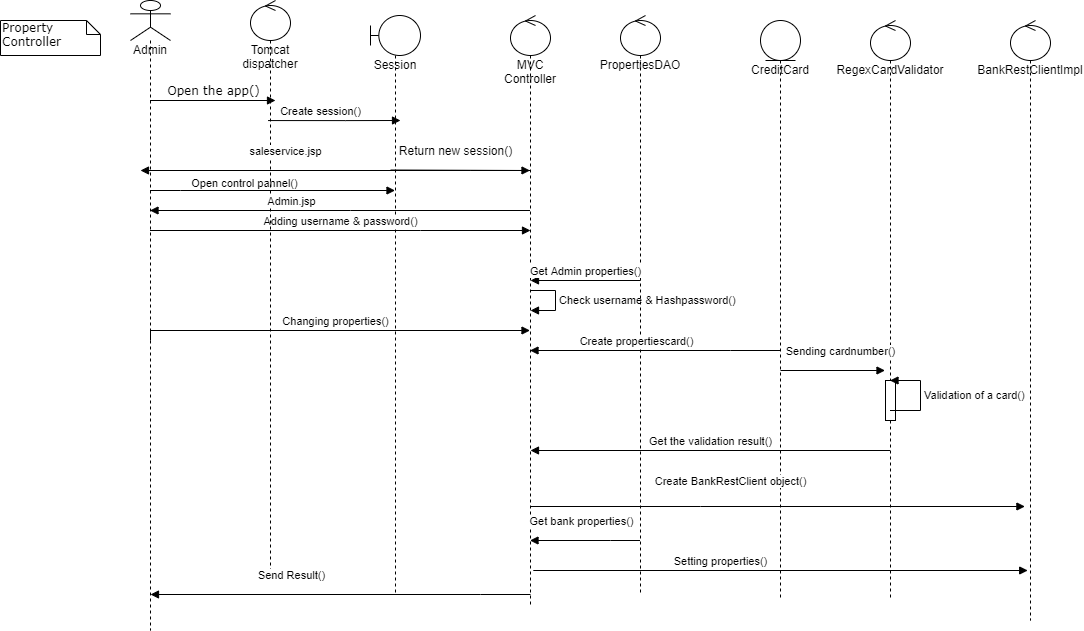

The diagram above was exported from draw.io. Its source (the exported page's mxGraphModel, read from the mxfile embedded in the PNG):
<mxGraphModel dx="1024" dy="592" grid="1" gridSize="10" guides="1" tooltips="1" connect="1" arrows="1" fold="1" page="1" pageScale="1" pageWidth="850" pageHeight="1100" math="0" shadow="0">
  <root>
    <mxCell id="0" />
    <mxCell id="1" parent="0" />
    <mxCell id="xbp87zb7KgP5Sd2Bql7d-1" value="Open the app()" style="html=1;verticalAlign=bottom;endArrow=block;entryX=0;entryY=0;labelBackgroundColor=none;fontFamily=Verdana;fontSize=12;edgeStyle=elbowEdgeStyle;elbow=vertical;" parent="1" source="xbp87zb7KgP5Sd2Bql7d-3" edge="1">
      <mxGeometry relative="1" as="geometry">
        <mxPoint x="140" y="190" as="sourcePoint" />
        <mxPoint x="285" y="180" as="targetPoint" />
      </mxGeometry>
    </mxCell>
    <mxCell id="xbp87zb7KgP5Sd2Bql7d-2" value="Property Controller" style="shape=note;whiteSpace=wrap;html=1;size=14;verticalAlign=top;align=left;spacingTop=-6;rounded=0;shadow=0;comic=0;labelBackgroundColor=none;strokeWidth=1;fontFamily=Verdana;fontSize=12" parent="1" vertex="1">
      <mxGeometry x="10" y="100" width="100" height="35" as="geometry" />
    </mxCell>
    <mxCell id="xbp87zb7KgP5Sd2Bql7d-3" value="Admin" style="shape=umlLifeline;participant=umlActor;perimeter=lifelinePerimeter;whiteSpace=wrap;html=1;container=1;collapsible=0;recursiveResize=0;verticalAlign=top;spacingTop=36;outlineConnect=0;" parent="1" vertex="1">
      <mxGeometry x="140" y="80" width="40" height="630" as="geometry" />
    </mxCell>
    <mxCell id="xbp87zb7KgP5Sd2Bql7d-36" value="Changing properties()" style="html=1;verticalAlign=bottom;endArrow=block;rounded=0;edgeStyle=orthogonalEdgeStyle;" parent="xbp87zb7KgP5Sd2Bql7d-3" target="xbp87zb7KgP5Sd2Bql7d-12" edge="1">
      <mxGeometry width="80" relative="1" as="geometry">
        <mxPoint x="20" y="340" as="sourcePoint" />
        <mxPoint x="100" y="340" as="targetPoint" />
        <Array as="points">
          <mxPoint x="20" y="330" />
        </Array>
      </mxGeometry>
    </mxCell>
    <mxCell id="xbp87zb7KgP5Sd2Bql7d-4" value="Session" style="shape=umlLifeline;participant=umlBoundary;perimeter=lifelinePerimeter;whiteSpace=wrap;html=1;container=1;collapsible=0;recursiveResize=0;verticalAlign=top;spacingTop=36;outlineConnect=0;" parent="1" vertex="1">
      <mxGeometry x="380" y="95" width="50" height="580" as="geometry" />
    </mxCell>
    <mxCell id="xbp87zb7KgP5Sd2Bql7d-5" value="Adding username &amp;amp; password()" style="html=1;verticalAlign=bottom;endArrow=block;rounded=0;" parent="xbp87zb7KgP5Sd2Bql7d-4" source="xbp87zb7KgP5Sd2Bql7d-3" edge="1">
      <mxGeometry width="80" relative="1" as="geometry">
        <mxPoint x="-200" y="215" as="sourcePoint" />
        <mxPoint x="160" y="215" as="targetPoint" />
        <Array as="points">
          <mxPoint x="50" y="215" />
        </Array>
      </mxGeometry>
    </mxCell>
    <mxCell id="xbp87zb7KgP5Sd2Bql7d-6" value="" style="endArrow=block;endFill=1;html=1;edgeStyle=orthogonalEdgeStyle;align=left;verticalAlign=top;rounded=0;exitX=0.44;exitY=0.207;exitDx=0;exitDy=0;exitPerimeter=0;" parent="1" source="xbp87zb7KgP5Sd2Bql7d-11" edge="1">
      <mxGeometry x="-1" relative="1" as="geometry">
        <mxPoint x="290" y="200" as="sourcePoint" />
        <mxPoint x="410" y="200" as="targetPoint" />
      </mxGeometry>
    </mxCell>
    <mxCell id="xbp87zb7KgP5Sd2Bql7d-7" value="Create session()" style="edgeLabel;html=1;align=center;verticalAlign=middle;resizable=0;points=[];" parent="xbp87zb7KgP5Sd2Bql7d-6" vertex="1" connectable="0">
      <mxGeometry x="-0.2107" y="5" relative="1" as="geometry">
        <mxPoint y="-5" as="offset" />
      </mxGeometry>
    </mxCell>
    <mxCell id="xbp87zb7KgP5Sd2Bql7d-8" value="" style="html=1;verticalAlign=bottom;endArrow=block;labelBackgroundColor=none;fontFamily=Verdana;fontSize=12;edgeStyle=elbowEdgeStyle;elbow=vertical;" parent="1" target="xbp87zb7KgP5Sd2Bql7d-12" edge="1">
      <mxGeometry x="-1" y="-121" relative="1" as="geometry">
        <mxPoint x="400" y="249.5" as="sourcePoint" />
        <mxPoint x="550" y="250" as="targetPoint" />
        <Array as="points">
          <mxPoint x="370" y="250" />
        </Array>
        <mxPoint x="110" y="71" as="offset" />
      </mxGeometry>
    </mxCell>
    <mxCell id="xbp87zb7KgP5Sd2Bql7d-9" value="" style="html=1;verticalAlign=bottom;endArrow=block;rounded=0;edgeStyle=orthogonalEdgeStyle;" parent="1" source="xbp87zb7KgP5Sd2Bql7d-3" target="xbp87zb7KgP5Sd2Bql7d-4" edge="1">
      <mxGeometry x="0.2622" y="-10" width="80" relative="1" as="geometry">
        <mxPoint x="170" y="300" as="sourcePoint" />
        <mxPoint x="830" y="280" as="targetPoint" />
        <Array as="points">
          <mxPoint x="190" y="270" />
          <mxPoint x="190" y="270" />
        </Array>
        <mxPoint x="1" as="offset" />
      </mxGeometry>
    </mxCell>
    <mxCell id="xbp87zb7KgP5Sd2Bql7d-10" value="Open control pannel()" style="edgeLabel;html=1;align=center;verticalAlign=middle;resizable=0;points=[];" parent="xbp87zb7KgP5Sd2Bql7d-9" vertex="1" connectable="0">
      <mxGeometry x="-0.229" y="8" relative="1" as="geometry">
        <mxPoint as="offset" />
      </mxGeometry>
    </mxCell>
    <mxCell id="xbp87zb7KgP5Sd2Bql7d-11" value="Tomcat dispatcher" style="shape=umlLifeline;participant=umlControl;perimeter=lifelinePerimeter;whiteSpace=wrap;html=1;container=1;collapsible=0;recursiveResize=0;verticalAlign=top;spacingTop=36;outlineConnect=0;" parent="1" vertex="1">
      <mxGeometry x="260" y="80" width="40" height="580" as="geometry" />
    </mxCell>
    <mxCell id="xbp87zb7KgP5Sd2Bql7d-12" value="MVC Controller" style="shape=umlLifeline;participant=umlControl;perimeter=lifelinePerimeter;whiteSpace=wrap;html=1;container=1;collapsible=0;recursiveResize=0;verticalAlign=top;spacingTop=36;outlineConnect=0;" parent="1" vertex="1">
      <mxGeometry x="520" y="95" width="40" height="590" as="geometry" />
    </mxCell>
    <mxCell id="xbp87zb7KgP5Sd2Bql7d-13" value="Check username &amp;amp; Hashpassword()" style="edgeStyle=orthogonalEdgeStyle;html=1;align=left;spacingLeft=2;endArrow=block;rounded=0;entryX=1;entryY=0;" parent="xbp87zb7KgP5Sd2Bql7d-12" source="xbp87zb7KgP5Sd2Bql7d-12" edge="1">
      <mxGeometry relative="1" as="geometry">
        <mxPoint x="30" y="275" as="sourcePoint" />
        <Array as="points">
          <mxPoint x="45" y="275" />
          <mxPoint x="45" y="295" />
        </Array>
        <mxPoint x="20" y="295" as="targetPoint" />
      </mxGeometry>
    </mxCell>
    <mxCell id="xbp87zb7KgP5Sd2Bql7d-14" value="Return new session()" style="text;html=1;align=center;verticalAlign=middle;resizable=0;points=[];autosize=1;strokeColor=none;fillColor=none;" parent="1" vertex="1">
      <mxGeometry x="400" y="220" width="130" height="20" as="geometry" />
    </mxCell>
    <mxCell id="xbp87zb7KgP5Sd2Bql7d-15" value="PropertiesDAO" style="shape=umlLifeline;participant=umlControl;perimeter=lifelinePerimeter;whiteSpace=wrap;html=1;container=1;collapsible=0;recursiveResize=0;verticalAlign=top;spacingTop=36;outlineConnect=0;" parent="1" vertex="1">
      <mxGeometry x="630" y="95" width="40" height="580" as="geometry" />
    </mxCell>
    <mxCell id="xbp87zb7KgP5Sd2Bql7d-16" value="Get Admin properties()" style="html=1;verticalAlign=bottom;endArrow=block;rounded=0;edgeStyle=orthogonalEdgeStyle;" parent="1" edge="1">
      <mxGeometry width="80" relative="1" as="geometry">
        <mxPoint x="650" y="360" as="sourcePoint" />
        <mxPoint x="540" y="360" as="targetPoint" />
      </mxGeometry>
    </mxCell>
    <mxCell id="xbp87zb7KgP5Sd2Bql7d-17" value="saleservice.jsp" style="html=1;verticalAlign=bottom;endArrow=block;rounded=0;edgeStyle=orthogonalEdgeStyle;" parent="1" edge="1">
      <mxGeometry x="0.2622" y="-10" width="80" relative="1" as="geometry">
        <mxPoint x="539.5" y="250" as="sourcePoint" />
        <mxPoint x="150" y="250" as="targetPoint" />
        <Array as="points">
          <mxPoint x="480" y="250" />
          <mxPoint x="480" y="250" />
        </Array>
        <mxPoint x="1" as="offset" />
      </mxGeometry>
    </mxCell>
    <mxCell id="xbp87zb7KgP5Sd2Bql7d-18" value="Admin.jsp" style="html=1;verticalAlign=bottom;endArrow=block;rounded=0;" parent="1" source="xbp87zb7KgP5Sd2Bql7d-12" target="xbp87zb7KgP5Sd2Bql7d-3" edge="1">
      <mxGeometry x="0.2605" width="80" relative="1" as="geometry">
        <mxPoint x="380" y="370" as="sourcePoint" />
        <mxPoint x="460" y="370" as="targetPoint" />
        <Array as="points">
          <mxPoint x="360" y="290" />
        </Array>
        <mxPoint as="offset" />
      </mxGeometry>
    </mxCell>
    <mxCell id="xbp87zb7KgP5Sd2Bql7d-20" value="CreditCard" style="shape=umlLifeline;participant=umlEntity;perimeter=lifelinePerimeter;whiteSpace=wrap;html=1;container=1;collapsible=0;recursiveResize=0;verticalAlign=top;spacingTop=36;outlineConnect=0;" parent="1" vertex="1">
      <mxGeometry x="770" y="100" width="40" height="580" as="geometry" />
    </mxCell>
    <mxCell id="xbp87zb7KgP5Sd2Bql7d-26" value="&lt;span style=&quot;font-size: 11px ; background-color: rgb(255 , 255 , 255)&quot;&gt;Get the validation result()&lt;/span&gt;" style="text;html=1;align=center;verticalAlign=middle;resizable=0;points=[];autosize=1;strokeColor=none;fillColor=none;" parent="xbp87zb7KgP5Sd2Bql7d-20" vertex="1">
      <mxGeometry x="-120" y="410" width="140" height="20" as="geometry" />
    </mxCell>
    <mxCell id="xbp87zb7KgP5Sd2Bql7d-21" value="RegexCardValidator" style="shape=umlLifeline;participant=umlControl;perimeter=lifelinePerimeter;whiteSpace=wrap;html=1;container=1;collapsible=0;recursiveResize=0;verticalAlign=top;spacingTop=36;outlineConnect=0;" parent="1" vertex="1">
      <mxGeometry x="880" y="100" width="40" height="580" as="geometry" />
    </mxCell>
    <mxCell id="xbp87zb7KgP5Sd2Bql7d-22" value="" style="html=1;points=[];perimeter=orthogonalPerimeter;" parent="xbp87zb7KgP5Sd2Bql7d-21" vertex="1">
      <mxGeometry x="15" y="360" width="10" height="40" as="geometry" />
    </mxCell>
    <mxCell id="xbp87zb7KgP5Sd2Bql7d-23" value="BankRestClientImpl" style="shape=umlLifeline;participant=umlControl;perimeter=lifelinePerimeter;whiteSpace=wrap;html=1;container=1;collapsible=0;recursiveResize=0;verticalAlign=top;spacingTop=36;outlineConnect=0;" parent="1" vertex="1">
      <mxGeometry x="1020" y="100" width="40" height="600" as="geometry" />
    </mxCell>
    <mxCell id="xbp87zb7KgP5Sd2Bql7d-24" value="Sending cardnumber()" style="html=1;verticalAlign=bottom;endArrow=block;rounded=0;edgeStyle=orthogonalEdgeStyle;" parent="1" edge="1">
      <mxGeometry x="0.1483" y="10" width="80" relative="1" as="geometry">
        <mxPoint x="790" y="450" as="sourcePoint" />
        <mxPoint x="894.5" y="450" as="targetPoint" />
        <Array as="points">
          <mxPoint x="790" y="450" />
        </Array>
        <mxPoint as="offset" />
      </mxGeometry>
    </mxCell>
    <mxCell id="xbp87zb7KgP5Sd2Bql7d-25" value="" style="html=1;verticalAlign=bottom;endArrow=block;rounded=0;edgeStyle=orthogonalEdgeStyle;" parent="1" source="xbp87zb7KgP5Sd2Bql7d-21" edge="1">
      <mxGeometry x="-1" y="188" width="80" relative="1" as="geometry">
        <mxPoint x="760" y="620" as="sourcePoint" />
        <mxPoint x="540" y="530" as="targetPoint" />
        <Array as="points">
          <mxPoint x="540" y="530" />
        </Array>
        <mxPoint x="81" y="-18" as="offset" />
      </mxGeometry>
    </mxCell>
    <mxCell id="xbp87zb7KgP5Sd2Bql7d-27" value="" style="html=1;verticalAlign=bottom;endArrow=block;rounded=0;edgeStyle=orthogonalEdgeStyle;" parent="1" source="xbp87zb7KgP5Sd2Bql7d-20" target="xbp87zb7KgP5Sd2Bql7d-12" edge="1">
      <mxGeometry x="-1" y="-322" width="80" relative="1" as="geometry">
        <mxPoint x="740" y="355" as="sourcePoint" />
        <mxPoint x="440" y="650" as="targetPoint" />
        <Array as="points">
          <mxPoint x="740" y="430" />
          <mxPoint x="740" y="430" />
        </Array>
        <mxPoint x="321" y="287" as="offset" />
      </mxGeometry>
    </mxCell>
    <mxCell id="xbp87zb7KgP5Sd2Bql7d-28" value="Create propertiescard()" style="edgeLabel;html=1;align=center;verticalAlign=middle;resizable=0;points=[];" parent="xbp87zb7KgP5Sd2Bql7d-27" vertex="1" connectable="0">
      <mxGeometry x="0.1544" y="1" relative="1" as="geometry">
        <mxPoint y="-11" as="offset" />
      </mxGeometry>
    </mxCell>
    <mxCell id="xbp87zb7KgP5Sd2Bql7d-29" value="Send Result()" style="html=1;verticalAlign=bottom;endArrow=block;rounded=0;edgeStyle=orthogonalEdgeStyle;" parent="1" edge="1">
      <mxGeometry x="0.2622" y="-10" width="80" relative="1" as="geometry">
        <mxPoint x="540" y="674" as="sourcePoint" />
        <mxPoint x="160" y="674" as="targetPoint" />
        <Array as="points">
          <mxPoint x="490" y="674" />
          <mxPoint x="490" y="674" />
        </Array>
        <mxPoint x="1" as="offset" />
      </mxGeometry>
    </mxCell>
    <mxCell id="xbp87zb7KgP5Sd2Bql7d-30" value="Setting properties()" style="html=1;verticalAlign=bottom;endArrow=block;rounded=0;edgeStyle=orthogonalEdgeStyle;entryX=0.36;entryY=0.81;entryDx=0;entryDy=0;entryPerimeter=0;" parent="1" target="xbp87zb7KgP5Sd2Bql7d-23" edge="1">
      <mxGeometry x="-0.2314" y="-64" width="80" relative="1" as="geometry">
        <mxPoint x="540" y="586" as="sourcePoint" />
        <mxPoint x="970" y="630" as="targetPoint" />
        <Array as="points">
          <mxPoint x="710" y="586" />
          <mxPoint x="710" y="586" />
        </Array>
        <mxPoint as="offset" />
      </mxGeometry>
    </mxCell>
    <mxCell id="xbp87zb7KgP5Sd2Bql7d-31" value="Validation of a card()" style="edgeStyle=orthogonalEdgeStyle;html=1;align=left;spacingLeft=2;endArrow=block;rounded=0;" parent="1" source="xbp87zb7KgP5Sd2Bql7d-21" target="xbp87zb7KgP5Sd2Bql7d-21" edge="1">
      <mxGeometry relative="1" as="geometry">
        <mxPoint x="900" y="440" as="sourcePoint" />
        <Array as="points">
          <mxPoint x="930" y="490" />
          <mxPoint x="930" y="460" />
        </Array>
      </mxGeometry>
    </mxCell>
    <mxCell id="xbp87zb7KgP5Sd2Bql7d-32" value="Get bank properties()" style="html=1;verticalAlign=bottom;endArrow=block;rounded=0;" parent="1" source="xbp87zb7KgP5Sd2Bql7d-15" target="xbp87zb7KgP5Sd2Bql7d-12" edge="1">
      <mxGeometry x="0.0818" y="-10" width="80" relative="1" as="geometry">
        <mxPoint x="620" y="640" as="sourcePoint" />
        <mxPoint x="540" y="660" as="targetPoint" />
        <Array as="points">
          <mxPoint x="620" y="620" />
        </Array>
        <mxPoint as="offset" />
      </mxGeometry>
    </mxCell>
    <mxCell id="xbp87zb7KgP5Sd2Bql7d-33" value="Create BankRestClient object()" style="html=1;verticalAlign=bottom;endArrow=block;rounded=0;edgeStyle=orthogonalEdgeStyle;entryX=0.36;entryY=0.81;entryDx=0;entryDy=0;entryPerimeter=0;" parent="1" edge="1">
      <mxGeometry x="-0.2023" y="80" width="80" relative="1" as="geometry">
        <mxPoint x="542.8" y="650" as="sourcePoint" />
        <mxPoint x="1037.1999999999998" y="650" as="targetPoint" />
        <Array as="points">
          <mxPoint x="542.8" y="650" />
        </Array>
        <mxPoint as="offset" />
      </mxGeometry>
    </mxCell>
  </root>
</mxGraphModel>